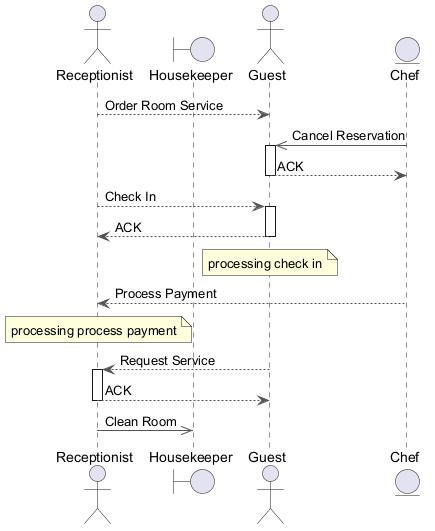

The diagram above was rendered by PlantUML. Its source (embedded in the PNG):
@startuml
skinparam backgroundColor #FFFFFF
skinparam classBackgroundColor #F3E5F5
skinparam classBorderColor #6A1B9A
skinparam ArrowColor #555555
actor "Receptionist" as R
boundary "Housekeeper" as H
actor "Guest" as G
entity "Chef" as C
R --> G : Order Room Service
C ->> G : Cancel Reservation
activate G
G --> C : ACK
deactivate G
R --> G : Check In
activate G
G --> R : ACK
deactivate G
note over G : processing check in
C --> R : Process Payment
note over R : processing process payment
G --> R : Request Service
activate R
R --> G : ACK
deactivate R
R ->> H : Clean Room
@enduml